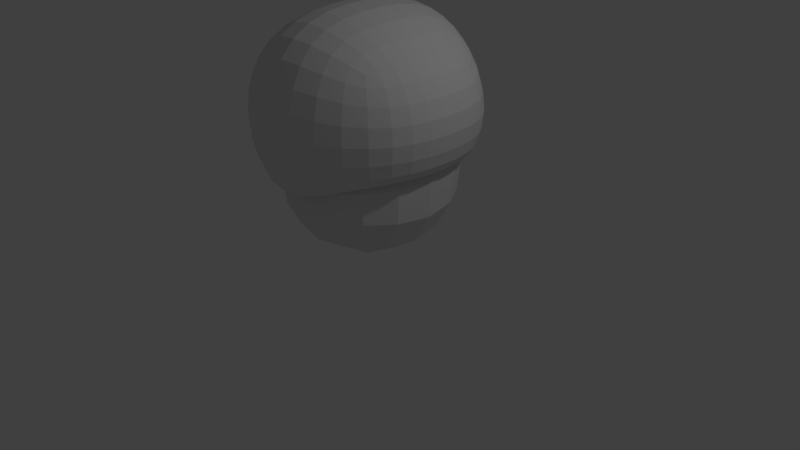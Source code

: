 # Source: ejercicio5t4.blend  (saved by Blender 2.79.0; exported with 4.5.12 LTS)
import bpy
from mathutils import Matrix  # noqa: F401  (used for matrix-valued properties, if any)

bpy.ops.wm.read_factory_settings(use_empty=True)
scene = bpy.context.scene
scene.name = 'Scene'

# ---- collections
col_collection_1 = bpy.data.collections.new('Collection 1'); scene.collection.children.link(col_collection_1)

# ---- materials (node trees are filled in below, after node groups)
mat_material = bpy.data.materials.new('Material')
mat_material.alpha_threshold = 0.0
mat_material.use_transparent_shadow = False
mat_material.roughness = 0.5
mat_material.line_color = (0.0, 0.0, 0.0, 1.0)

# ---- material node trees

# ---- world
world_world = bpy.data.worlds.new('World'); scene.world = world_world
world_world.color = (0.05088, 0.05088, 0.05088)
world_world.use_sun_shadow = False
world_world.sun_shadow_jitter_overblur = 0.0
world_world.cycles.sampling_method = 'MANUAL'

# ---- cameras
cam_camera = bpy.data.cameras.new('Camera')
cam_camera.clip_end = 100.0
cam_camera.lens = 35.0
cam_camera.sensor_width = 32.0
cam_camera.sensor_height = 18.0
cam_camera.ortho_scale = 7.314
cam_camera.dof.focus_distance = 0.0
cam_camera.dof.aperture_fstop = 128.0

# ---- lights
light_lamp = bpy.data.lights.new('Lamp', 'POINT')
light_lamp.transmission_factor = 0.0
light_lamp.cutoff_distance = 30.0
light_lamp.energy = 100.0
light_lamp.shadow_buffer_clip_start = 1.001
light_lamp.shadow_soft_size = 0.1
light_lamp.shadow_maximum_resolution = 0.006
light_lamp.use_absolute_resolution = True

# ---- meshes
me_cube_003 = bpy.data.meshes.new('Cube.003')
me_cube_003.from_pydata([(-1.0, -1.0, -1.0), (-1.0, -1.0, 1.0), (-1.0, 1.0, -1.0), (-1.0, 1.0, 1.0), (1.0, -1.0, -1.0), (1.0, -1.0, 1.0), (1.0, 1.0, -1.0), (1.0, 1.0, 1.0)], [], [(0, 1, 3, 2), (2, 3, 7, 6), (6, 7, 5, 4), (4, 5, 1, 0), (2, 6, 4, 0), (7, 3, 1, 5)])
me_cube_003.use_remesh_preserve_volume = False
me_cube_003.use_remesh_preserve_attributes = False
me_cube_003.use_mirror_vertex_groups = False
me_cube_003.update()
me_cube_002 = bpy.data.meshes.new('Cube.002')
me_cube_002.from_pydata([(-1.475, -1.24, -1.0), (-1.0, -1.0, 1.0), (-1.475, 1.156, -1.0), (-1.0, 1.0, 1.0), (1.475, -1.24, -1.0), (1.0, -1.0, 1.0), (1.475, 1.156, -1.0), (1.0, 1.0, 1.0)], [], [(0, 1, 3, 2), (2, 3, 7, 6), (6, 7, 5, 4), (4, 5, 1, 0), (2, 6, 4, 0), (7, 3, 1, 5)])
me_cube_002.use_remesh_preserve_volume = False
me_cube_002.use_remesh_preserve_attributes = False
me_cube_002.use_mirror_vertex_groups = False
me_cube_002.update()
me_cube = bpy.data.meshes.new('Cube')
me_cube.from_pydata([(1.0, 1.0, -1.0), (1.0, -1.0, -1.0), (-1.0, -1.0, -1.0), (-1.0, 1.0, -1.0), (1.0, 1.0, 1.0), (1.0, -1.0, 1.0), (-1.0, -1.0, 1.0), (-1.0, 1.0, 1.0), (7.935e-07, 1.75, -1.748), (8.781e-08, -1.75, -1.748), (1.029e-06, 1.75, 1.748), (-2.029e-06, -1.75, 1.748), (1.361, 1.361, 0.0), (1.361, -1.361, 0.0), (-1.361, -1.361, 0.0), (-1.361, 1.361, 0.0), (1.251e-06, 2.382, 0.0), (-1.31e-06, -2.382, 0.0), (1.115, -4.983e-08, -1.115), (-1.115, 7.313e-08, -1.115), (1.115, -2.138e-07, 1.115), (-1.115, 3.214e-08, 1.115), (-5.542e-07, -1.113e-07, 1.948), (-1.517, 9.362e-08, 0.0), (1.517, -1.523e-07, 0.0), (1.115, -1.217e-07, 0.5799), (1.0, -1.0, 0.6946), (5.989e-07, 1.75, -0.05315), (-1.0, 1.0, 0.6946), (-1.068e-07, -1.75, -0.05315), (-1.0, -1.0, 0.6946), (-1.115, 1.274e-09, 0.5799), (1.0, 1.0, 0.6946), (3e-07, -1.012e-07, -0.2536)], [], [(1, 9, 29, 26), (22, 21, 6, 11), (24, 20, 5, 13), (17, 11, 6, 14), (23, 21, 7, 15), (16, 8, 3, 15), (12, 0, 8, 16), (13, 5, 11, 17), (20, 22, 11, 5), (0, 18, 25, 32), (1, 13, 17, 9), (4, 12, 16, 10), (10, 16, 15, 7), (19, 23, 15, 3), (9, 17, 14, 2), (18, 24, 13, 1), (0, 12, 24, 18), (2, 14, 23, 19), (3, 8, 27, 28), (4, 10, 22, 20), (14, 6, 21, 23), (12, 4, 20, 24), (10, 7, 21, 22), (8, 0, 32, 27), (33, 29, 30, 31), (25, 26, 29, 33), (32, 25, 33, 27), (27, 33, 31, 28), (2, 19, 31, 30), (18, 1, 26, 25), (19, 3, 28, 31), (9, 2, 30, 29)])
me_cube.materials.append(mat_material)
me_cube.use_remesh_preserve_volume = False
me_cube.use_remesh_preserve_attributes = False
me_cube.use_mirror_vertex_groups = False
me_cube.update()
me_cube_004 = bpy.data.meshes.new('Cube.004')
me_cube_004.from_pydata([(-1.0, -1.0, -1.0), (-1.0, -1.0, 1.0), (-1.0, 1.0, -1.0), (-1.0, 1.0, 1.0), (1.0, -1.0, -1.0), (1.0, -1.0, 1.0), (1.0, 1.0, -1.0), (1.0, 1.0, 1.0)], [], [(0, 1, 3, 2), (2, 3, 7, 6), (6, 7, 5, 4), (4, 5, 1, 0), (2, 6, 4, 0), (7, 3, 1, 5)])
me_cube_004.use_remesh_preserve_volume = False
me_cube_004.use_remesh_preserve_attributes = False
me_cube_004.use_mirror_vertex_groups = False
me_cube_004.update()

# ---- objects
ob_cube_002 = bpy.data.objects.new('Cube.002', me_cube_003)
ob_cube_001 = bpy.data.objects.new('Cube.001', me_cube_002)
ob_cube = bpy.data.objects.new('Cube', me_cube)
ob_lamp = bpy.data.objects.new('Lamp', light_lamp)
ob_camera = bpy.data.objects.new('Camera', cam_camera)
ob_cube_003 = bpy.data.objects.new('Cube.003', me_cube_004)

# ---- transforms, parenting, visibility, modifiers, constraints
ob_cube_002.location = (-1.008, -0.3197, 1.132)
ob_cube_002.scale = (0.1299, 0.1121, 0.3365)
ob_cube_002.lineart.crease_threshold = 0.0
_m = ob_cube_002.modifiers.new('Subsurf', 'SUBSURF')
_m.uv_smooth = 'PRESERVE_CORNERS'
_m.quality = 2
_m.levels = 2
_m.show_only_control_edges = False
ob_cube_001.location = (0.04921, 0.03514, 1.341)
ob_cube_001.scale = (1.0, 1.2, 1.333)
ob_cube_001.lineart.crease_threshold = 0.0
_m = ob_cube_001.modifiers.new('Subsurf', 'SUBSURF')
_m.uv_smooth = 'PRESERVE_CORNERS'
_m.quality = 2
_m.levels = 3
_m.show_only_control_edges = False
ob_cube.location = (0.0, 0.0, 1.986)
ob_cube.scale = (1.0, 0.7587, 0.7732)
ob_cube.lock_rotations_4d = False
ob_cube.empty_display_type = 'ARROWS'
ob_cube.lineart.crease_threshold = 0.0
_m = ob_cube.modifiers.new('Subsurf', 'SUBSURF')
_m.uv_smooth = 'PRESERVE_CORNERS'
_m.quality = 2
_m.levels = 3
_m.show_only_control_edges = False
ob_lamp.location = (4.076, 1.005, 5.904)
ob_lamp.rotation_euler = (0.6503, 0.05522, 1.866)
ob_lamp.lock_rotations_4d = False
ob_lamp.empty_display_type = 'ARROWS'
ob_lamp.color = (0.0, 0.0, 0.0, 0.0)
ob_lamp.lineart.crease_threshold = 0.0
ob_camera.location = (7.481, -6.508, 5.344)
ob_camera.rotation_euler = (1.109, 0.0, 0.8149)
ob_camera.lock_rotations_4d = False
ob_camera.empty_display_type = 'ARROWS'
ob_camera.color = (0.0, 0.0, 0.0, 0.0)
ob_camera.display_type = 'WIRE'
ob_camera.lineart.crease_threshold = 0.0
ob_cube_003.location = (-0.9927, 0.2712, 1.132)
ob_cube_003.scale = (0.1299, 0.1121, 0.3365)
ob_cube_003.lineart.crease_threshold = 0.0
_m = ob_cube_003.modifiers.new('Subsurf', 'SUBSURF')
_m.uv_smooth = 'PRESERVE_CORNERS'
_m.quality = 2
_m.levels = 2
_m.show_only_control_edges = False

# ---- collection membership
col_collection_1.objects.link(ob_cube_002)
col_collection_1.objects.link(ob_cube_001)
col_collection_1.objects.link(ob_cube)
col_collection_1.objects.link(ob_lamp)
col_collection_1.objects.link(ob_camera)
col_collection_1.objects.link(ob_cube_003)

# ---- scene / render settings (as saved in the file)
scene.camera = ob_camera
scene.frame_start = 1; scene.frame_end = 250; scene.frame_set(11)
scene.render.engine = 'BLENDER_EEVEE_NEXT'
scene.render.resolution_percentage = 50
scene.render.dither_intensity = 0.0
scene.cycles.use_denoising = False
scene.cycles.samples = 128
scene.cycles.sampling_pattern = 'TABULATED_SOBOL'
scene.cycles.use_adaptive_sampling = False
scene.cycles.use_light_tree = False
scene.cycles.blur_glossy = 0.0
scene.cycles.sample_clamp_indirect = 0.0
scene.view_settings.view_transform = 'Standard'
bpy.context.view_layer.update()
